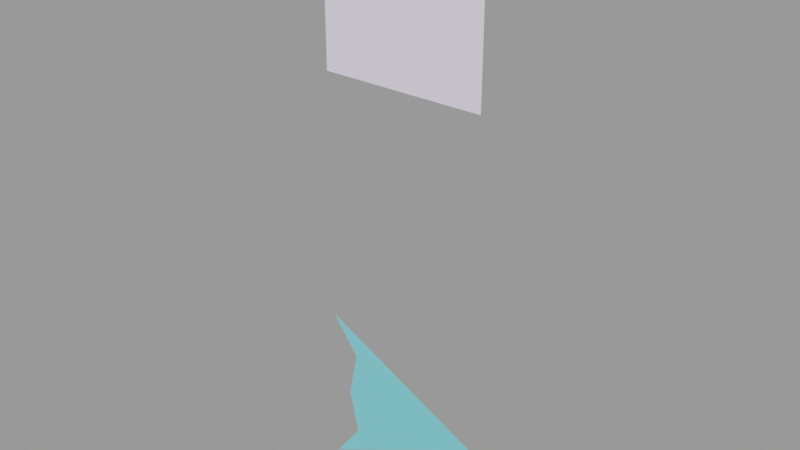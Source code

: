 # Source: Lobby.blend  (saved by Blender 4.2.66; exported with 4.5.12 LTS)
import bpy
from mathutils import Matrix  # noqa: F401  (used for matrix-valued properties, if any)

bpy.ops.wm.read_factory_settings(use_empty=True)
scene = bpy.context.scene
scene.name = 'Library'

# ---- collections
col_player = bpy.data.collections.new('Player'); scene.collection.children.link(col_player)
col_crate = bpy.data.collections.new('Crate'); scene.collection.children.link(col_crate)

# ---- materials (node trees are filled in below, after node groups)
mat_ship = bpy.data.materials.new('Ship')
mat_white = bpy.data.materials.new('White')

# ---- material node trees
mat_ship.use_nodes = True; mat_ship.node_tree.nodes.clear()
_N = mat_ship.node_tree.nodes; _L = mat_ship.node_tree.links
n0 = _N.new('ShaderNodeBsdfPrincipled'); n0.name = 'Principled BSDF'; n0.location = (10, 300)
n0.inputs[0].default_value = (0.1878, 0.7157, 0.807, 1.0)
n1 = _N.new('ShaderNodeOutputMaterial'); n1.name = 'Material Output'; n1.location = (300, 300)
_L.new(n0.outputs[0], n1.inputs[0])
n1.is_active_output = True
mat_white.use_nodes = True; mat_white.node_tree.nodes.clear()
_N = mat_white.node_tree.nodes; _L = mat_white.node_tree.links
n0 = _N.new('ShaderNodeBsdfPrincipled'); n0.name = 'Principled BSDF'; n0.location = (10, 300)
n0.inputs[0].default_value = (0.9146, 0.834, 1.0, 1.0)
n1 = _N.new('ShaderNodeOutputMaterial'); n1.name = 'Material Output'; n1.location = (300, 300)
_L.new(n0.outputs[0], n1.inputs[0])
n1.is_active_output = True

# ---- meshes
me_player = bpy.data.meshes.new('Player')
me_player.from_pydata([(-20.0, 0.0, 20.0), (-13.31, 0.0, 10.91), (20.0, 0.0, 0.0), (-15.54, 0.0, 9.537e-07), (-20.0, 0.0, -20.0), (-13.31, 0.0, -10.91)], [], [(0, 1, 3, 2), (4, 2, 3, 5)])
_uv = me_player.uv_layers.new(name='UVMap')
_uv.uv.foreach_set('vector', [0.0, 0.0, 0.25, 0.0, 0.5, 0.0, 0.0, 1.0, 0.0, 0.0, 0.0, 1.0, 0.5, 0.0, 0.25, 0.0])
me_player.materials.append(mat_ship)
me_player.update()
me_crate = bpy.data.meshes.new('Crate')
me_crate.from_pydata([(-20.0, 0.0, -20.0), (20.0, 0.0, -20.0), (-20.0, 0.0, 20.0), (20.0, 0.0, 20.0)], [], [(0, 1, 3, 2)])
_uv = me_crate.uv_layers.new(name='UVMap')
_uv.uv.foreach_set('vector', [0.0, 0.0, 1.0, 0.0, 1.0, 1.0, 0.0, 1.0])
me_crate.materials.append(mat_white)
me_crate.update()

# ---- objects
ob_ship = bpy.data.objects.new('Ship', me_player)
ob_crate = bpy.data.objects.new('Crate', me_crate)

# ---- transforms, parenting, visibility, modifiers, constraints
ob_ship.location = (0.0, 0.0, 0.0)
ob_crate.location = (0.0, 0.0, 100.0)

# ---- collection membership
col_player.objects.link(ob_ship)
col_crate.objects.link(ob_crate)

# ---- scene / render settings (as saved in the file)
scene.frame_start = 1; scene.frame_end = 250; scene.frame_set(1)
scene.render.engine = 'BLENDER_EEVEE_NEXT'
scene.render.image_settings.exr_codec = 'NONE'
scene.render.simplify_subdivision_render = 0
scene.render.simplify_child_particles_render = 0.0
scene.eevee.use_volume_custom_range = False
scene.eevee.use_shadows = False
scene.view_settings.view_transform = 'Filmic'
bpy.context.view_layer.update()

# ---- added for rendering (the .blend has no active camera and no usable light): camera, sun + grey world if the file has none
cam_auto = bpy.data.cameras.new('AutoCamera')
cam_auto.lens = 50.0
cam_auto.sensor_width = 36.0
cam_auto.clip_end = 2364.23
ob_auto_camera = bpy.data.objects.new('AutoCamera', cam_auto)
scene.collection.objects.link(ob_auto_camera)
ob_auto_camera.location = (134.715, -161.658, 157.772)
ob_auto_camera.rotation_euler = (1.09748, -7.21219e-08, 0.694738)
scene.camera = ob_auto_camera
light_auto_sun = bpy.data.lights.new('AutoSun', 'SUN')
light_auto_sun.energy = 3.0
light_auto_sun.angle = 0.0523599
ob_auto_sun = bpy.data.objects.new('AutoSun', light_auto_sun)
scene.collection.objects.link(ob_auto_sun)
ob_auto_sun.rotation_euler = (0.872665, 0.174533, 0.523599)
if scene.world is None:
    world_auto = bpy.data.worlds.new('AutoWorld')
    world_auto.color = (0.3, 0.3, 0.3)
    scene.world = world_auto
bpy.context.view_layer.update()
